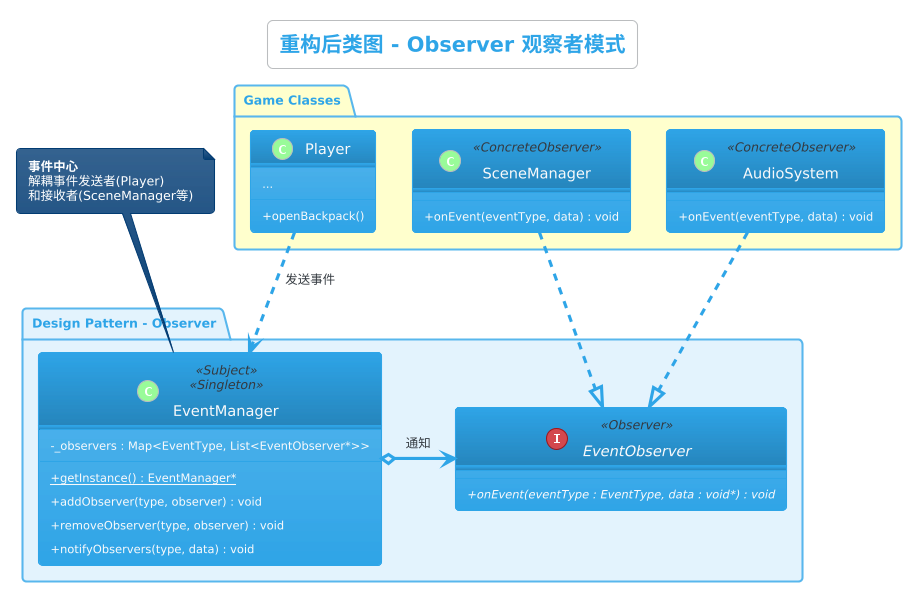

The diagram above was rendered by PlantUML. Its source (embedded in the PNG):
@startuml
!theme cerulean
skinparam classAttributeIconSize 0
skinparam classFontSize 14
skinparam classFontName Microsoft YaHei
skinparam backgroundColor #FEFEFE
skinparam stereotypeCBackgroundColor #98FB98

title 重构后类图 - Observer 观察者模式

package "Design Pattern - Observer" #E3F2FD {
    interface EventObserver <<Observer>> {
        + {abstract} onEvent(eventType : EventType, data : void*) : void
    }
    
    class EventManager <<Subject>> <<Singleton>> {
        - _observers : Map<EventType, List<EventObserver*>>
        --
        + {static} getInstance() : EventManager*
        + addObserver(type, observer) : void
        + removeObserver(type, observer) : void
        + notifyObservers(type, data) : void
    }
}

package "Game Classes" #FFFFCC {
    class Player {
        ...
        + openBackpack()
    }
    
    class SceneManager <<ConcreteObserver>> {
        + onEvent(eventType, data) : void
    }
    
    class AudioSystem <<ConcreteObserver>> {
        + onEvent(eventType, data) : void
    }
}

Player ..> EventManager : 发送事件
SceneManager ..|> EventObserver
AudioSystem ..|> EventObserver
EventManager o-> EventObserver : 通知

note top of EventManager
  <b>事件中心</b>
  解耦事件发送者(Player)
  和接收者(SceneManager等)
end note
@enduml